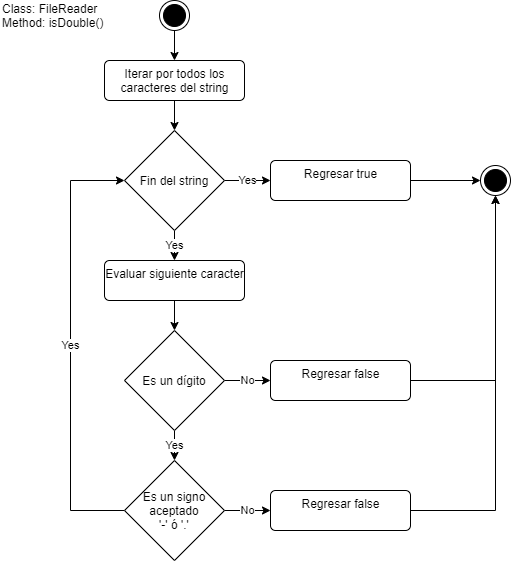

The diagram above was exported from draw.io. Its source (the exported page's mxGraphModel, read from the mxfile embedded in the PNG):
<mxGraphModel dx="868" dy="450" grid="1" gridSize="10" guides="1" tooltips="1" connect="1" arrows="1" fold="1" page="1" pageScale="1" pageWidth="827" pageHeight="1169" math="0" shadow="0">
  <root>
    <mxCell id="0" />
    <mxCell id="1" parent="0" />
    <mxCell id="RbmqqR4MFIPKdCZhGaYS-10" style="edgeStyle=orthogonalEdgeStyle;rounded=0;orthogonalLoop=1;jettySize=auto;html=1;exitX=0.5;exitY=1;exitDx=0;exitDy=0;entryX=0.5;entryY=0;entryDx=0;entryDy=0;" edge="1" parent="1" source="RbmqqR4MFIPKdCZhGaYS-1" target="RbmqqR4MFIPKdCZhGaYS-2">
      <mxGeometry relative="1" as="geometry" />
    </mxCell>
    <mxCell id="RbmqqR4MFIPKdCZhGaYS-1" value="" style="ellipse;html=1;shape=endState;fillColor=#000000;strokeColor=#000000;" vertex="1" parent="1">
      <mxGeometry x="399" y="40" width="30" height="30" as="geometry" />
    </mxCell>
    <mxCell id="RbmqqR4MFIPKdCZhGaYS-11" style="edgeStyle=orthogonalEdgeStyle;rounded=0;orthogonalLoop=1;jettySize=auto;html=1;exitX=0.5;exitY=1;exitDx=0;exitDy=0;" edge="1" parent="1" source="RbmqqR4MFIPKdCZhGaYS-2" target="RbmqqR4MFIPKdCZhGaYS-4">
      <mxGeometry relative="1" as="geometry" />
    </mxCell>
    <mxCell id="RbmqqR4MFIPKdCZhGaYS-2" value="Iterar por todos los&lt;br&gt;caracteres del string" style="html=1;align=center;verticalAlign=top;rounded=1;absoluteArcSize=1;arcSize=10;dashed=0;" vertex="1" parent="1">
      <mxGeometry x="344" y="100" width="140" height="40" as="geometry" />
    </mxCell>
    <mxCell id="RbmqqR4MFIPKdCZhGaYS-12" value="Yes" style="edgeStyle=orthogonalEdgeStyle;rounded=0;orthogonalLoop=1;jettySize=auto;html=1;exitX=0.5;exitY=1;exitDx=0;exitDy=0;exitPerimeter=0;entryX=0.5;entryY=0;entryDx=0;entryDy=0;" edge="1" parent="1" source="RbmqqR4MFIPKdCZhGaYS-4" target="RbmqqR4MFIPKdCZhGaYS-5">
      <mxGeometry relative="1" as="geometry" />
    </mxCell>
    <mxCell id="RbmqqR4MFIPKdCZhGaYS-19" value="Yes" style="edgeStyle=orthogonalEdgeStyle;rounded=0;orthogonalLoop=1;jettySize=auto;html=1;exitX=1;exitY=0.5;exitDx=0;exitDy=0;exitPerimeter=0;" edge="1" parent="1" source="RbmqqR4MFIPKdCZhGaYS-4" target="RbmqqR4MFIPKdCZhGaYS-17">
      <mxGeometry relative="1" as="geometry" />
    </mxCell>
    <mxCell id="RbmqqR4MFIPKdCZhGaYS-4" value="Fin del string" style="strokeWidth=1;html=1;shape=mxgraph.flowchart.decision;whiteSpace=wrap;" vertex="1" parent="1">
      <mxGeometry x="364" y="170" width="100" height="100" as="geometry" />
    </mxCell>
    <mxCell id="RbmqqR4MFIPKdCZhGaYS-13" style="edgeStyle=orthogonalEdgeStyle;rounded=0;orthogonalLoop=1;jettySize=auto;html=1;exitX=0.5;exitY=1;exitDx=0;exitDy=0;entryX=0.5;entryY=0;entryDx=0;entryDy=0;entryPerimeter=0;" edge="1" parent="1" source="RbmqqR4MFIPKdCZhGaYS-5" target="RbmqqR4MFIPKdCZhGaYS-6">
      <mxGeometry relative="1" as="geometry" />
    </mxCell>
    <mxCell id="RbmqqR4MFIPKdCZhGaYS-5" value="Evaluar siguiente caracter" style="html=1;align=center;verticalAlign=top;rounded=1;absoluteArcSize=1;arcSize=10;dashed=0;" vertex="1" parent="1">
      <mxGeometry x="344" y="300" width="140" height="40" as="geometry" />
    </mxCell>
    <mxCell id="RbmqqR4MFIPKdCZhGaYS-14" value="Yes" style="edgeStyle=orthogonalEdgeStyle;rounded=0;orthogonalLoop=1;jettySize=auto;html=1;exitX=0.5;exitY=1;exitDx=0;exitDy=0;exitPerimeter=0;entryX=0.5;entryY=0;entryDx=0;entryDy=0;entryPerimeter=0;" edge="1" parent="1" source="RbmqqR4MFIPKdCZhGaYS-6" target="RbmqqR4MFIPKdCZhGaYS-7">
      <mxGeometry relative="1" as="geometry" />
    </mxCell>
    <mxCell id="RbmqqR4MFIPKdCZhGaYS-15" value="No" style="edgeStyle=orthogonalEdgeStyle;rounded=0;orthogonalLoop=1;jettySize=auto;html=1;exitX=1;exitY=0.5;exitDx=0;exitDy=0;exitPerimeter=0;entryX=0;entryY=0.5;entryDx=0;entryDy=0;" edge="1" parent="1" source="RbmqqR4MFIPKdCZhGaYS-6" target="RbmqqR4MFIPKdCZhGaYS-8">
      <mxGeometry relative="1" as="geometry" />
    </mxCell>
    <mxCell id="RbmqqR4MFIPKdCZhGaYS-6" value="Es un dígito" style="strokeWidth=1;html=1;shape=mxgraph.flowchart.decision;whiteSpace=wrap;" vertex="1" parent="1">
      <mxGeometry x="364" y="370" width="100" height="100" as="geometry" />
    </mxCell>
    <mxCell id="RbmqqR4MFIPKdCZhGaYS-16" value="No" style="edgeStyle=orthogonalEdgeStyle;rounded=0;orthogonalLoop=1;jettySize=auto;html=1;exitX=1;exitY=0.5;exitDx=0;exitDy=0;exitPerimeter=0;entryX=0;entryY=0.5;entryDx=0;entryDy=0;" edge="1" parent="1" source="RbmqqR4MFIPKdCZhGaYS-7" target="RbmqqR4MFIPKdCZhGaYS-9">
      <mxGeometry relative="1" as="geometry" />
    </mxCell>
    <mxCell id="RbmqqR4MFIPKdCZhGaYS-18" value="Yes" style="edgeStyle=orthogonalEdgeStyle;rounded=0;orthogonalLoop=1;jettySize=auto;html=1;exitX=0;exitY=0.5;exitDx=0;exitDy=0;exitPerimeter=0;entryX=0;entryY=0.5;entryDx=0;entryDy=0;entryPerimeter=0;" edge="1" parent="1" source="RbmqqR4MFIPKdCZhGaYS-7" target="RbmqqR4MFIPKdCZhGaYS-4">
      <mxGeometry relative="1" as="geometry">
        <Array as="points">
          <mxPoint x="310" y="550" />
          <mxPoint x="310" y="220" />
        </Array>
      </mxGeometry>
    </mxCell>
    <mxCell id="RbmqqR4MFIPKdCZhGaYS-7" value="Es un signo aceptado&lt;br&gt;'-' ó '.'" style="strokeWidth=1;html=1;shape=mxgraph.flowchart.decision;whiteSpace=wrap;" vertex="1" parent="1">
      <mxGeometry x="364" y="500" width="100" height="100" as="geometry" />
    </mxCell>
    <mxCell id="RbmqqR4MFIPKdCZhGaYS-22" style="edgeStyle=orthogonalEdgeStyle;rounded=0;orthogonalLoop=1;jettySize=auto;html=1;exitX=1;exitY=0.5;exitDx=0;exitDy=0;entryX=0.5;entryY=1;entryDx=0;entryDy=0;" edge="1" parent="1" source="RbmqqR4MFIPKdCZhGaYS-8" target="RbmqqR4MFIPKdCZhGaYS-20">
      <mxGeometry relative="1" as="geometry" />
    </mxCell>
    <mxCell id="RbmqqR4MFIPKdCZhGaYS-8" value="Regresar false" style="html=1;align=center;verticalAlign=top;rounded=1;absoluteArcSize=1;arcSize=10;dashed=0;" vertex="1" parent="1">
      <mxGeometry x="510" y="400" width="140" height="40" as="geometry" />
    </mxCell>
    <mxCell id="RbmqqR4MFIPKdCZhGaYS-24" style="edgeStyle=orthogonalEdgeStyle;rounded=0;orthogonalLoop=1;jettySize=auto;html=1;exitX=1;exitY=0.5;exitDx=0;exitDy=0;entryX=0.5;entryY=1;entryDx=0;entryDy=0;" edge="1" parent="1" source="RbmqqR4MFIPKdCZhGaYS-9" target="RbmqqR4MFIPKdCZhGaYS-20">
      <mxGeometry relative="1" as="geometry" />
    </mxCell>
    <mxCell id="RbmqqR4MFIPKdCZhGaYS-9" value="Regresar false" style="html=1;align=center;verticalAlign=top;rounded=1;absoluteArcSize=1;arcSize=10;dashed=0;" vertex="1" parent="1">
      <mxGeometry x="510" y="530" width="140" height="40" as="geometry" />
    </mxCell>
    <mxCell id="RbmqqR4MFIPKdCZhGaYS-21" style="edgeStyle=orthogonalEdgeStyle;rounded=0;orthogonalLoop=1;jettySize=auto;html=1;exitX=1;exitY=0.5;exitDx=0;exitDy=0;entryX=0;entryY=0.5;entryDx=0;entryDy=0;" edge="1" parent="1" source="RbmqqR4MFIPKdCZhGaYS-17" target="RbmqqR4MFIPKdCZhGaYS-20">
      <mxGeometry relative="1" as="geometry" />
    </mxCell>
    <mxCell id="RbmqqR4MFIPKdCZhGaYS-17" value="Regresar true" style="html=1;align=center;verticalAlign=top;rounded=1;absoluteArcSize=1;arcSize=10;dashed=0;" vertex="1" parent="1">
      <mxGeometry x="510" y="200" width="140" height="40" as="geometry" />
    </mxCell>
    <mxCell id="RbmqqR4MFIPKdCZhGaYS-20" value="" style="ellipse;html=1;shape=endState;fillColor=#000000;strokeColor=#000000;" vertex="1" parent="1">
      <mxGeometry x="720" y="205" width="30" height="30" as="geometry" />
    </mxCell>
    <mxCell id="RbmqqR4MFIPKdCZhGaYS-25" value="Class: FileReader&lt;br&gt;Method: isDouble()" style="text;html=1;strokeColor=none;fillColor=none;align=left;verticalAlign=middle;whiteSpace=wrap;rounded=0;" vertex="1" parent="1">
      <mxGeometry x="240" y="45" width="110" height="20" as="geometry" />
    </mxCell>
  </root>
</mxGraphModel>